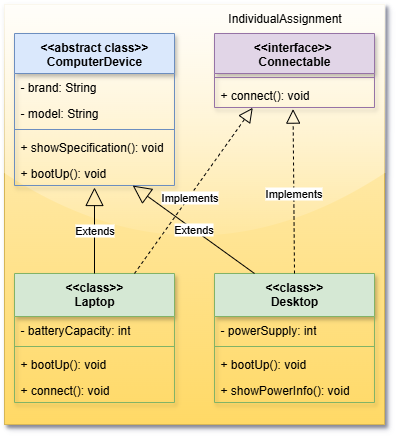

The diagram above was exported from draw.io. Its source (the exported page's mxGraphModel, read from the mxfile embedded in the PNG):
<mxGraphModel dx="783" dy="738" grid="1" gridSize="10" guides="1" tooltips="1" connect="1" arrows="1" fold="1" page="1" pageScale="1" pageWidth="1169" pageHeight="827" math="0" shadow="0">
  <root>
    <mxCell id="0" />
    <mxCell id="1" parent="0" />
    <mxCell id="2" value="" style="rounded=0;whiteSpace=wrap;html=1;glass=1;fillColor=#fff2cc;strokeColor=#d6b656;gradientColor=#ffd966;shadow=1;" vertex="1" parent="1">
      <mxGeometry x="400" y="171" width="380" height="420" as="geometry" />
    </mxCell>
    <mxCell id="3" value="&lt;div&gt;&amp;lt;&amp;lt;&lt;span style=&quot;background-color: transparent; color: light-dark(rgb(0, 0, 0), rgb(255, 255, 255));&quot;&gt;abstract class&amp;gt;&amp;gt;&lt;/span&gt;&lt;/div&gt;ComputerDevice" style="swimlane;fontStyle=1;align=center;verticalAlign=top;childLayout=stackLayout;horizontal=1;startSize=40;horizontalStack=0;resizeParent=1;resizeParentMax=0;resizeLast=0;collapsible=1;marginBottom=0;whiteSpace=wrap;html=1;textShadow=0;shadow=1;fillColor=#dae8fc;strokeColor=#6c8ebf;" vertex="1" parent="1">
      <mxGeometry x="410" y="200" width="160" height="152" as="geometry">
        <mxRectangle x="640" y="160" width="140" height="40" as="alternateBounds" />
      </mxGeometry>
    </mxCell>
    <mxCell id="4" value="- brand: String" style="text;strokeColor=none;fillColor=none;align=left;verticalAlign=top;spacingLeft=4;spacingRight=4;overflow=hidden;rotatable=0;points=[[0,0.5],[1,0.5]];portConstraint=eastwest;whiteSpace=wrap;html=1;" vertex="1" parent="3">
      <mxGeometry y="40" width="160" height="26" as="geometry" />
    </mxCell>
    <mxCell id="5" value="- model: String" style="text;strokeColor=none;fillColor=none;align=left;verticalAlign=top;spacingLeft=4;spacingRight=4;overflow=hidden;rotatable=0;points=[[0,0.5],[1,0.5]];portConstraint=eastwest;whiteSpace=wrap;html=1;" vertex="1" parent="3">
      <mxGeometry y="66" width="160" height="26" as="geometry" />
    </mxCell>
    <mxCell id="6" value="" style="line;strokeWidth=1;fillColor=none;align=left;verticalAlign=middle;spacingTop=-1;spacingLeft=3;spacingRight=3;rotatable=0;labelPosition=right;points=[];portConstraint=eastwest;strokeColor=inherit;" vertex="1" parent="3">
      <mxGeometry y="92" width="160" height="8" as="geometry" />
    </mxCell>
    <mxCell id="7" value="+ showSpecification(): void" style="text;strokeColor=none;fillColor=none;align=left;verticalAlign=top;spacingLeft=4;spacingRight=4;overflow=hidden;rotatable=0;points=[[0,0.5],[1,0.5]];portConstraint=eastwest;whiteSpace=wrap;html=1;" vertex="1" parent="3">
      <mxGeometry y="100" width="160" height="26" as="geometry" />
    </mxCell>
    <mxCell id="8" value="+ bootUp(): void" style="text;strokeColor=none;fillColor=none;align=left;verticalAlign=top;spacingLeft=4;spacingRight=4;overflow=hidden;rotatable=0;points=[[0,0.5],[1,0.5]];portConstraint=eastwest;whiteSpace=wrap;html=1;" vertex="1" parent="3">
      <mxGeometry y="126" width="160" height="26" as="geometry" />
    </mxCell>
    <mxCell id="9" value="&amp;lt;&amp;lt;interface&amp;gt;&amp;gt;&amp;nbsp;&lt;div&gt;Connectable&lt;/div&gt;" style="swimlane;fontStyle=1;align=center;verticalAlign=top;childLayout=stackLayout;horizontal=1;startSize=40;horizontalStack=0;resizeParent=1;resizeParentMax=0;resizeLast=0;collapsible=1;marginBottom=0;whiteSpace=wrap;html=1;fillColor=#e1d5e7;strokeColor=#9673a6;shadow=1;rounded=0;glass=0;" vertex="1" parent="1">
      <mxGeometry x="610" y="200" width="160" height="74" as="geometry">
        <mxRectangle x="840" y="162" width="150" height="38" as="alternateBounds" />
      </mxGeometry>
    </mxCell>
    <mxCell id="10" value="" style="line;strokeWidth=1;fillColor=none;align=left;verticalAlign=middle;spacingTop=-1;spacingLeft=3;spacingRight=3;rotatable=0;labelPosition=right;points=[];portConstraint=eastwest;strokeColor=inherit;" vertex="1" parent="9">
      <mxGeometry y="40" width="160" height="8" as="geometry" />
    </mxCell>
    <mxCell id="11" value="+ connect(): void" style="text;strokeColor=none;fillColor=none;align=left;verticalAlign=top;spacingLeft=4;spacingRight=4;overflow=hidden;rotatable=0;points=[[0,0.5],[1,0.5]];portConstraint=eastwest;whiteSpace=wrap;html=1;" vertex="1" parent="9">
      <mxGeometry y="48" width="160" height="26" as="geometry" />
    </mxCell>
    <mxCell id="12" value="&amp;lt;&amp;lt;class&amp;gt;&amp;gt;&lt;div&gt;Laptop&lt;/div&gt;" style="swimlane;fontStyle=1;align=center;verticalAlign=top;childLayout=stackLayout;horizontal=1;startSize=43;horizontalStack=0;resizeParent=1;resizeParentMax=0;resizeLast=0;collapsible=1;marginBottom=0;whiteSpace=wrap;html=1;shadow=1;fillColor=#d5e8d4;strokeColor=#82b366;" vertex="1" parent="1">
      <mxGeometry x="410" y="440" width="160" height="129" as="geometry" />
    </mxCell>
    <mxCell id="13" value="- batteryCapacity: int" style="text;strokeColor=none;fillColor=none;align=left;verticalAlign=top;spacingLeft=4;spacingRight=4;overflow=hidden;rotatable=0;points=[[0,0.5],[1,0.5]];portConstraint=eastwest;whiteSpace=wrap;html=1;" vertex="1" parent="12">
      <mxGeometry y="43" width="160" height="26" as="geometry" />
    </mxCell>
    <mxCell id="14" value="" style="line;strokeWidth=1;fillColor=none;align=left;verticalAlign=middle;spacingTop=-1;spacingLeft=3;spacingRight=3;rotatable=0;labelPosition=right;points=[];portConstraint=eastwest;strokeColor=inherit;" vertex="1" parent="12">
      <mxGeometry y="69" width="160" height="8" as="geometry" />
    </mxCell>
    <mxCell id="15" value="+ bootUp(): void" style="text;strokeColor=none;fillColor=none;align=left;verticalAlign=top;spacingLeft=4;spacingRight=4;overflow=hidden;rotatable=0;points=[[0,0.5],[1,0.5]];portConstraint=eastwest;whiteSpace=wrap;html=1;" vertex="1" parent="12">
      <mxGeometry y="77" width="160" height="26" as="geometry" />
    </mxCell>
    <mxCell id="16" value="+ connect(): void" style="text;strokeColor=none;fillColor=none;align=left;verticalAlign=top;spacingLeft=4;spacingRight=4;overflow=hidden;rotatable=0;points=[[0,0.5],[1,0.5]];portConstraint=eastwest;whiteSpace=wrap;html=1;" vertex="1" parent="12">
      <mxGeometry y="103" width="160" height="26" as="geometry" />
    </mxCell>
    <mxCell id="17" value="&amp;lt;&amp;lt;class&amp;gt;&amp;gt;&lt;div&gt;Desktop&lt;/div&gt;" style="swimlane;fontStyle=1;align=center;verticalAlign=top;childLayout=stackLayout;horizontal=1;startSize=43;horizontalStack=0;resizeParent=1;resizeParentMax=0;resizeLast=0;collapsible=1;marginBottom=0;whiteSpace=wrap;html=1;shadow=1;fillColor=#d5e8d4;strokeColor=#82b366;" vertex="1" parent="1">
      <mxGeometry x="610" y="440" width="160" height="129" as="geometry" />
    </mxCell>
    <mxCell id="18" value="- powerSupply: int" style="text;strokeColor=none;fillColor=none;align=left;verticalAlign=top;spacingLeft=4;spacingRight=4;overflow=hidden;rotatable=0;points=[[0,0.5],[1,0.5]];portConstraint=eastwest;whiteSpace=wrap;html=1;" vertex="1" parent="17">
      <mxGeometry y="43" width="160" height="26" as="geometry" />
    </mxCell>
    <mxCell id="19" value="" style="line;strokeWidth=1;fillColor=none;align=left;verticalAlign=middle;spacingTop=-1;spacingLeft=3;spacingRight=3;rotatable=0;labelPosition=right;points=[];portConstraint=eastwest;strokeColor=inherit;" vertex="1" parent="17">
      <mxGeometry y="69" width="160" height="8" as="geometry" />
    </mxCell>
    <mxCell id="20" value="+ bootUp(): void" style="text;strokeColor=none;fillColor=none;align=left;verticalAlign=top;spacingLeft=4;spacingRight=4;overflow=hidden;rotatable=0;points=[[0,0.5],[1,0.5]];portConstraint=eastwest;whiteSpace=wrap;html=1;" vertex="1" parent="17">
      <mxGeometry y="77" width="160" height="26" as="geometry" />
    </mxCell>
    <mxCell id="21" value="+ showPowerInfo(): void" style="text;strokeColor=none;fillColor=none;align=left;verticalAlign=top;spacingLeft=4;spacingRight=4;overflow=hidden;rotatable=0;points=[[0,0.5],[1,0.5]];portConstraint=eastwest;whiteSpace=wrap;html=1;" vertex="1" parent="17">
      <mxGeometry y="103" width="160" height="26" as="geometry" />
    </mxCell>
    <mxCell id="22" value="" style="endArrow=block;dashed=1;endFill=0;endSize=12;html=1;rounded=0;exitX=0.75;exitY=0;exitDx=0;exitDy=0;entryX=0.239;entryY=1.012;entryDx=0;entryDy=0;entryPerimeter=0;" edge="1" source="12" target="11" parent="1">
      <mxGeometry width="160" relative="1" as="geometry">
        <mxPoint x="510" y="360" as="sourcePoint" />
        <mxPoint x="670" y="360" as="targetPoint" />
      </mxGeometry>
    </mxCell>
    <mxCell id="23" value="Implements" style="edgeLabel;html=1;align=center;verticalAlign=middle;resizable=0;points=[];" vertex="1" connectable="0" parent="22">
      <mxGeometry x="-0.0824" relative="1" as="geometry">
        <mxPoint as="offset" />
      </mxGeometry>
    </mxCell>
    <mxCell id="24" value="" style="endArrow=block;dashed=1;endFill=0;endSize=12;html=1;rounded=0;exitX=0.5;exitY=0;exitDx=0;exitDy=0;entryX=0.491;entryY=1.062;entryDx=0;entryDy=0;entryPerimeter=0;" edge="1" source="17" target="11" parent="1">
      <mxGeometry width="160" relative="1" as="geometry">
        <mxPoint x="641" y="443" as="sourcePoint" />
        <mxPoint x="640" y="380" as="targetPoint" />
      </mxGeometry>
    </mxCell>
    <mxCell id="25" value="Implements" style="edgeLabel;html=1;align=center;verticalAlign=middle;resizable=0;points=[];" vertex="1" connectable="0" parent="24">
      <mxGeometry x="-0.0236" y="1" relative="1" as="geometry">
        <mxPoint as="offset" />
      </mxGeometry>
    </mxCell>
    <mxCell id="26" value="Extends" style="endArrow=block;endSize=16;endFill=0;html=1;rounded=0;exitX=0.5;exitY=0;exitDx=0;exitDy=0;entryX=0.5;entryY=1.077;entryDx=0;entryDy=0;entryPerimeter=0;" edge="1" source="12" target="8" parent="1">
      <mxGeometry width="160" relative="1" as="geometry">
        <mxPoint x="550" y="550" as="sourcePoint" />
        <mxPoint x="510" y="360" as="targetPoint" />
      </mxGeometry>
    </mxCell>
    <mxCell id="27" value="Extends" style="endArrow=block;endSize=16;endFill=0;html=1;rounded=0;exitX=0.25;exitY=0;exitDx=0;exitDy=0;entryX=0.739;entryY=1.003;entryDx=0;entryDy=0;entryPerimeter=0;" edge="1" source="17" target="8" parent="1">
      <mxGeometry width="160" relative="1" as="geometry">
        <mxPoint x="541" y="412" as="sourcePoint" />
        <mxPoint x="540" y="350" as="targetPoint" />
      </mxGeometry>
    </mxCell>
    <mxCell id="28" value="IndividualAssignment" style="text;html=1;align=center;verticalAlign=middle;resizable=0;points=[];autosize=1;strokeColor=none;fillColor=none;" vertex="1" parent="1">
      <mxGeometry x="610" y="170" width="140" height="30" as="geometry" />
    </mxCell>
  </root>
</mxGraphModel>